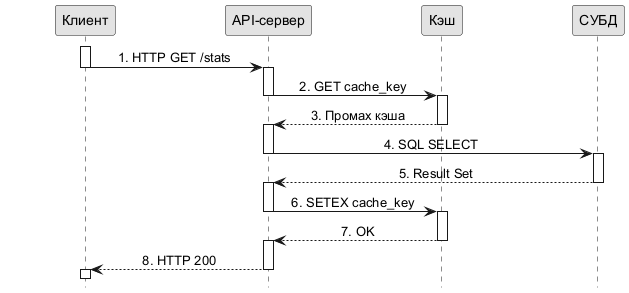

The diagram above was rendered by PlantUML. Its source (embedded in the PNG):
@startuml cache_aside_sequence
skinparam monochrome true
skinparam shadowing false
skinparam defaultFontName Arial
skinparam ParticipantPadding 50
skinparam sequenceMessageAlign center
skinparam responseMessageBelowArrow false
hide footbox

participant "Клиент" as Client
participant "API-сервер" as Api
participant "Кэш" as Cache
participant "СУБД" as Db

activate Client
Client -> Api : 1. HTTP GET /stats
deactivate Client
activate Api

Api -> Cache : 2. GET cache_key
deactivate Api
activate Cache
Cache --> Api : 3. Промах кэша
deactivate Cache

activate Api
Api -> Db : 4. SQL SELECT
deactivate Api
activate Db
Db --> Api : 5. Result Set
deactivate Db

activate Api
Api -> Cache : 6. SETEX cache_key
deactivate Api
activate Cache
Cache --> Api : 7. OK
deactivate Cache

activate Api
Api --> Client : 8. HTTP 200
deactivate Api
activate Client
deactivate Client
@enduml